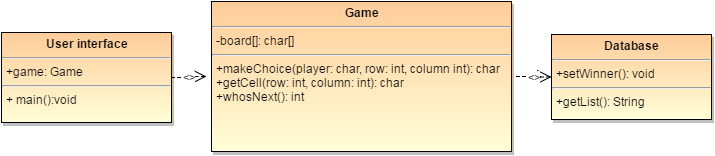

The diagram above was exported from draw.io. Its source (the exported page's mxGraphModel, read from the mxfile embedded in the PNG):
<mxGraphModel dx="1430" dy="790" grid="1" gridSize="10" guides="1" tooltips="1" connect="1" arrows="1" fold="1" page="0" pageScale="1.5" pageWidth="826" pageHeight="1169" background="#ffffff" math="0" shadow="0">
  <root>
    <mxCell id="0" style=";html=1;" />
    <mxCell id="1" style=";html=1;" parent="0" />
    <mxCell id="45" value="&lt;p style=&quot;margin: 0px ; margin-top: 4px ; text-align: center&quot;&gt;&lt;strong&gt;User interface&lt;/strong&gt;&lt;/p&gt;&lt;hr&gt;&lt;p style=&quot;margin: 0px ; margin-left: 4px&quot;&gt;+game: Game&lt;br&gt;&lt;/p&gt;&lt;hr&gt;&lt;p style=&quot;margin: 0px ; margin-left: 4px&quot;&gt;+ main():void&lt;/p&gt;" style="shadow=1;fillColor=#FFCC99;gradientColor=#FFFED8;verticalAlign=top;align=left;overflow=fill;fontSize=12;fontFamily=Helvetica;html=1" parent="1" vertex="1">
      <mxGeometry x="230" y="284" width="170" height="90" as="geometry" />
    </mxCell>
    <mxCell id="46" value="&lt;p style=&quot;margin: 0px ; margin-top: 4px ; text-align: center&quot;&gt;&lt;strong&gt;Database&lt;/strong&gt;&lt;/p&gt;&lt;hr&gt;&lt;p style=&quot;margin: 0px ; margin-left: 4px&quot;&gt;+setWinner(): void&lt;/p&gt;&lt;hr&gt;&lt;p style=&quot;margin: 0px ; margin-left: 4px&quot;&gt;+getList(): String&lt;/p&gt;" style="shadow=1;fillColor=#FFCC99;gradientColor=#FFFED8;verticalAlign=top;align=left;overflow=fill;fontSize=12;fontFamily=Helvetica;html=1" parent="1" vertex="1">
      <mxGeometry x="780" y="286" width="160" height="85" as="geometry" />
    </mxCell>
    <mxCell id="47" value="&lt;p style=&quot;margin: 0px ; margin-top: 4px ; text-align: center&quot;&gt;&lt;strong&gt;Game&lt;/strong&gt;&lt;/p&gt;&lt;hr&gt;&lt;p style=&quot;margin: 0px ; margin-left: 4px&quot;&gt;-board[]: char[]&lt;br&gt;&lt;/p&gt;&lt;hr&gt;&lt;p style=&quot;margin: 0px ; margin-left: 4px&quot;&gt;+makeChoice(player: char, row: int, column int): char&lt;br&gt;+getCell(row: int, column: int): char&lt;br&gt;+whosNext(): int&lt;br&gt;&lt;/p&gt;" style="shadow=1;fillColor=#FFCC99;gradientColor=#FFFED8;verticalAlign=top;align=left;overflow=fill;fontSize=12;fontFamily=Helvetica;html=1" parent="1" vertex="1">
      <mxGeometry x="440" y="253" width="300" height="150" as="geometry" />
    </mxCell>
    <mxCell id="57" value="&lt;&lt;use&gt;&gt;" style="endArrow=none;endSize=12;startArrow=open;startSize=10;startFill=0;edgeStyle=elbowEdgeStyle;sourcePerimeterSpacing=5;dashed=1;elbow=horizontal;html=1;endFill=0;" parent="1" source="47" target="45" edge="1">
      <mxGeometry width="100" as="geometry">
        <mxPoint as="sourcePoint" />
        <mxPoint x="100" as="targetPoint" />
      </mxGeometry>
    </mxCell>
    <mxCell id="60" value="&lt;&lt;use&gt;&gt;" style="endArrow=open;endSize=12;startArrow=none;startSize=10;startFill=0;edgeStyle=elbowEdgeStyle;sourcePerimeterSpacing=5;dashed=1;elbow=horizontal;html=1;" parent="1" source="47" target="46" edge="1">
      <mxGeometry x="10" y="10" width="100" as="geometry">
        <mxPoint x="245" y="275" as="sourcePoint" />
        <mxPoint x="245" y="180" as="targetPoint" />
      </mxGeometry>
    </mxCell>
  </root>
</mxGraphModel>